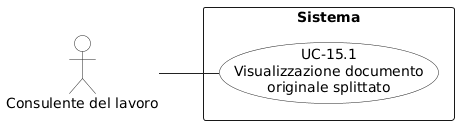

The diagram above was rendered by PlantUML. Its source (embedded in the PNG):
@startuml
left to right direction
skinparam shadowing false
skinparam backgroundColor white
skinparam packageStyle rectangle

skinparam usecase {
  BorderColor #222222
  BackgroundColor white
  ArrowColor #222222
}

skinparam actor {
  BorderColor #222222
  BackgroundColor white
  ArrowColor #222222
}

actor "Consulente del lavoro" as CL

rectangle "Sistema" {
  usecase "UC-15.1\nVisualizzazione documento\noriginale splittato" as UC151
}

CL -- UC151
@enduml